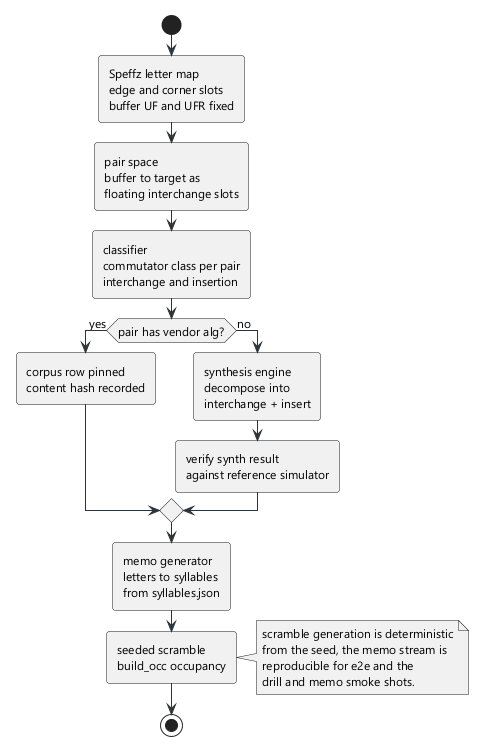

The diagram above was rendered by PlantUML. Its source (embedded in the PNG):
@startuml 03-scheme
skinparam backgroundColor #FFFFFF
skinparam defaultFontName Segoe UI
skinparam defaultFontSize 12
skinparam roundCorner 6
skinparam ArrowColor #2f3439
skinparam NoteBackgroundColor #f4f5f6
start
:Speffz letter map\nedge and corner slots\nbuffer UF and UFR fixed;
:pair space\nbuffer to target as\nfloating interchange slots;
:classifier\ncommutator class per pair\ninterchange and insertion;
if (pair has vendor alg?) then (yes)
  :corpus row pinned\ncontent hash recorded;
else (no)
  :synthesis engine\ndecompose into\ninterchange + insert;
  :verify synth result\nagainst reference simulator;
endif
:memo generator\nletters to syllables\nfrom syllables.json;
:seeded scramble\nbuild_occ occupancy;
note right
  scramble generation is deterministic
  from the seed, the memo stream is
  reproducible for e2e and the
  drill and memo smoke shots.
end note
stop
@enduml